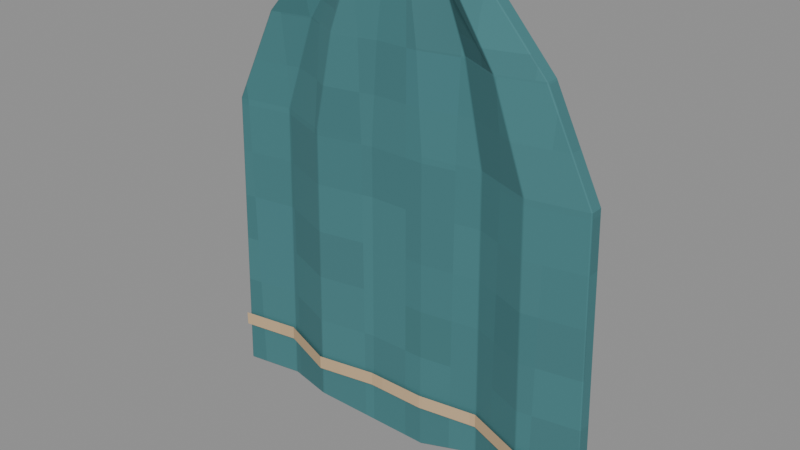 # Source: TealHandTowel.blend  (saved by Blender 4.3.34; exported with 4.5.12 LTS)
import bpy
from mathutils import Matrix  # noqa: F401  (used for matrix-valued properties, if any)

bpy.ops.wm.read_factory_settings(use_empty=True)
scene = bpy.context.scene
scene.name = 'Prop'

# ---- collections
col_tealhandtowel_asset = bpy.data.collections.new('TealHandTowel asset'); scene.collection.children.link(col_tealhandtowel_asset)

# ---- images (referenced by path relative to the original .blend; pixels are not part of the script)
import os
ASSET_DIR = os.environ.get("B2B_ASSET_DIR", "")  # directory of the original .blend (textures are referenced by path, not embedded)
HERE = os.path.dirname(os.path.abspath(__file__))  # packed textures are extracted next to this script under _unpacked/

def load_image(name, relpath, width, height, colorspace="sRGB"):
    """Load a texture the original file referenced (path relative to the .blend, or extracted next to this script)."""
    p = next((c for c in (os.path.join(HERE, relpath), os.path.join(ASSET_DIR, relpath)) if relpath and os.path.exists(c)), "")
    if p:
        img = bpy.data.images.load(p, check_existing=True)
        img.name = name
    else:  # same state as the original file: an image datablock whose file is absent (Cycles renders it pink)
        img = bpy.data.images.new(name, width, height)
        img.source = "FILE"
        img.filepath = "//" + (relpath or name)
    img.colorspace_settings.name = colorspace
    return img
img_minecraft___marine_stripe = load_image('Minecraft • Marine stripe', '_unpacked/Marine_stripe.bc7fe28f.png', 32, 32, 'sRGB')
img_minecraft___ivory_piping = load_image('Minecraft • Ivory piping', '_unpacked/Ivory_piping.89601372.png', 64, 64, 'sRGB')

# ---- materials (node trees are filled in below, after node groups)
mat_minecraft___marine_stripe = bpy.data.materials.new('Minecraft / Marine stripe')
mat_minecraft___marine_stripe.diffuse_color = (0.2627, 0.4745, 0.4902, 1.0)
mat_minecraft___ivory_piping = bpy.data.materials.new('Minecraft / Ivory piping')
mat_minecraft___ivory_piping.diffuse_color = (0.7804, 0.6706, 0.5216, 1.0)

# ---- material node trees
mat_minecraft___marine_stripe.use_nodes = True; mat_minecraft___marine_stripe.node_tree.nodes.clear()
_N = mat_minecraft___marine_stripe.node_tree.nodes; _L = mat_minecraft___marine_stripe.node_tree.links
n0 = _N.new('ShaderNodeBsdfPrincipled'); n0.name = 'Principled BSDF'; n0.location = (10, 300)
n0.inputs[2].default_value = 0.85
n1 = _N.new('ShaderNodeOutputMaterial'); n1.name = 'Material Output'; n1.location = (300, 300)
n2 = _N.new('ShaderNodeTexImage'); n2.name = 'Image Texture'; n2.location = (-580, 280)
n2.image = img_minecraft___marine_stripe
n2.interpolation = 'Closest'
_L.new(n0.outputs[0], n1.inputs[0])
_L.new(n2.outputs[0], n0.inputs[0])
n1.is_active_output = True
mat_minecraft___ivory_piping.use_nodes = True; mat_minecraft___ivory_piping.node_tree.nodes.clear()
_N = mat_minecraft___ivory_piping.node_tree.nodes; _L = mat_minecraft___ivory_piping.node_tree.links
n0 = _N.new('ShaderNodeBsdfPrincipled'); n0.name = 'Principled BSDF'; n0.location = (10, 300)
n0.inputs[2].default_value = 0.85
n1 = _N.new('ShaderNodeOutputMaterial'); n1.name = 'Material Output'; n1.location = (300, 300)
n2 = _N.new('ShaderNodeTexImage'); n2.name = 'Image Texture'; n2.location = (-580, 280)
n2.image = img_minecraft___ivory_piping
n2.interpolation = 'Closest'
_L.new(n0.outputs[0], n1.inputs[0])
_L.new(n2.outputs[0], n0.inputs[0])
n1.is_active_output = True

# ---- meshes
me_tealhandtowel_hanging_cloth = bpy.data.meshes.new('TealHandTowel.Hanging-cloth')
me_tealhandtowel_hanging_cloth.from_pydata([(-0.07661, -0.005, 0.18), (-0.05472, 0.003, 0.18), (-0.03283, -0.014, 0.18), (-0.01094, -0.005, 0.18), (0.01094, -0.005, 0.18), (0.03283, 0.003, 0.18), (0.05472, -0.014, 0.18), (0.07661, -0.005, 0.18), (-0.1174, -0.005, 0.135), (-0.08383, 0.003, 0.135), (-0.0503, -0.014, 0.135), (-0.01677, -0.005, 0.135), (0.01677, -0.005, 0.135), (0.0503, 0.003, 0.135), (0.08383, -0.014, 0.135), (0.1174, -0.005, 0.135), (-0.1549, -0.005, 0.06), (-0.1106, 0.003, 0.06), (-0.06636, -0.014, 0.06), (-0.02212, -0.005, 0.06), (0.02212, -0.005, 0.06), (0.06636, 0.003, 0.06), (0.1106, -0.014, 0.06), (0.1549, -0.005, 0.06), (-0.163, -0.005, -0.18), (-0.1164, 0.003, -0.18), (-0.06986, -0.014, -0.171), (-0.02329, -0.005, -0.18), (0.02329, -0.005, -0.18), (0.06986, 0.003, -0.171), (0.1164, -0.014, -0.18), (0.163, -0.005, -0.18), (-0.07661, 0.006, 0.18), (-0.05472, 0.014, 0.18), (-0.03283, -0.003, 0.18), (-0.01094, 0.006, 0.18), (0.01094, 0.006, 0.18), (0.03283, 0.014, 0.18), (0.05472, -0.003, 0.18), (0.07661, 0.006, 0.18), (-0.1174, 0.006, 0.135), (-0.08383, 0.014, 0.135), (-0.0503, -0.003, 0.135), (-0.01677, 0.006, 0.135), (0.01677, 0.006, 0.135), (0.0503, 0.014, 0.135), (0.08383, -0.003, 0.135), (0.1174, 0.006, 0.135), (-0.1549, 0.006, 0.06), (-0.1106, 0.014, 0.06), (-0.06636, -0.003, 0.06), (-0.02212, 0.006, 0.06), (0.02212, 0.006, 0.06), (0.06636, 0.014, 0.06), (0.1106, -0.003, 0.06), (0.1549, 0.006, 0.06), (-0.163, 0.006, -0.18), (-0.1164, 0.014, -0.18), (-0.06986, -0.003, -0.171), (-0.02329, 0.006, -0.18), (0.02329, 0.006, -0.18), (0.06986, 0.014, -0.171), (0.1164, -0.003, -0.18), (0.163, 0.006, -0.18)], [], [(0, 8, 9, 1), (33, 41, 40, 32), (1, 9, 10, 2), (34, 42, 41, 33), (2, 10, 11, 3), (35, 43, 42, 34), (3, 11, 12, 4), (36, 44, 43, 35), (4, 12, 13, 5), (37, 45, 44, 36), (5, 13, 14, 6), (38, 46, 45, 37), (6, 14, 15, 7), (39, 47, 46, 38), (8, 16, 17, 9), (41, 49, 48, 40), (9, 17, 18, 10), (42, 50, 49, 41), (10, 18, 19, 11), (43, 51, 50, 42), (11, 19, 20, 12), (44, 52, 51, 43), (12, 20, 21, 13), (45, 53, 52, 44), (13, 21, 22, 14), (46, 54, 53, 45), (14, 22, 23, 15), (47, 55, 54, 46), (16, 24, 25, 17), (49, 57, 56, 48), (17, 25, 26, 18), (50, 58, 57, 49), (18, 26, 27, 19), (51, 59, 58, 50), (19, 27, 28, 20), (52, 60, 59, 51), (20, 28, 29, 21), (53, 61, 60, 52), (21, 29, 30, 22), (54, 62, 61, 53), (22, 30, 31, 23), (55, 63, 62, 54), (0, 1, 33, 32), (1, 2, 34, 33), (2, 3, 35, 34), (3, 4, 36, 35), (4, 5, 37, 36), (5, 6, 38, 37), (6, 7, 39, 38), (7, 15, 47, 39), (15, 23, 55, 47), (23, 31, 63, 55), (31, 30, 62, 63), (30, 29, 61, 62), (29, 28, 60, 61), (28, 27, 59, 60), (27, 26, 58, 59), (26, 25, 57, 58), (25, 24, 56, 57), (24, 16, 48, 56), (16, 8, 40, 48), (8, 0, 32, 40)])
_uv = me_tealhandtowel_hanging_cloth.uv_layers.new(name='UV0.Surface')
_uv.uv.foreach_set('vector', [0.4133, 0.05571, 0.3807, 0.01971, 0.4075, 0.01971, 0.4308, 0.05571, 0.4308, 0.05571, 0.4075, 0.01971, 0.3807, 0.01971, 0.4133, 0.05571, 0.4308, 0.05571, 0.4075, 0.01971, 0.4343, 0.01971, 0.4483, 0.05571, 0.4483, 0.05571, 0.4343, 0.01971, 0.4075, 0.01971, 0.4308, 0.05571, 0.4746, 0.02945, 0.4386, 0.01547, 0.4386, 0.0423, 0.4746, 0.04696, 0.4746, 0.04696, 0.4386, 0.0423, 0.4386, 0.01547, 0.4746, 0.02945, 0.4746, 0.04696, 0.4386, 0.0423, 0.4386, 0.06912, 0.4746, 0.06447, 0.4746, 0.06447, 0.4386, 0.06912, 0.4386, 0.0423, 0.4746, 0.04696, 0.4746, 0.06447, 0.4386, 0.06912, 0.4386, 0.09595, 0.4746, 0.08198, 0.4746, 0.08198, 0.4386, 0.09595, 0.4386, 0.06912, 0.4746, 0.06447, 0.5008, 0.05571, 0.5148, 0.01971, 0.5416, 0.01971, 0.5183, 0.05571, 0.5183, 0.05571, 0.5416, 0.01971, 0.5148, 0.01971, 0.5008, 0.05571, 0.5183, 0.05571, 0.5416, 0.01971, 0.5685, 0.01971, 0.5359, 0.05571, 0.5359, 0.05571, 0.5685, 0.01971, 0.5416, 0.01971, 0.5183, 0.05571, 0.4386, -0.03818, 0.3786, -0.06817, 0.3786, -0.03277, 0.4386, -0.01135, 0.4386, -0.01135, 0.3786, -0.03277, 0.3786, -0.06817, 0.4386, -0.03818, 0.4386, -0.01135, 0.3786, -0.03277, 0.3786, 0.002621, 0.4386, 0.01547, 0.4386, 0.01547, 0.3786, 0.002621, 0.3786, -0.03277, 0.4386, -0.01135, 0.4386, 0.01547, 0.3786, 0.002621, 0.3786, 0.03802, 0.4386, 0.0423, 0.4386, 0.0423, 0.3786, 0.03802, 0.3786, 0.002621, 0.4386, 0.01547, 0.4386, 0.0423, 0.3786, 0.03802, 0.3786, 0.07341, 0.4386, 0.06912, 0.4386, 0.06912, 0.3786, 0.07341, 0.3786, 0.03802, 0.4386, 0.0423, 0.4386, 0.06912, 0.3786, 0.07341, 0.3786, 0.1088, 0.4386, 0.09595, 0.4386, 0.09595, 0.3786, 0.1088, 0.3786, 0.07341, 0.4386, 0.06912, 0.4386, 0.09595, 0.3786, 0.1088, 0.3786, 0.1442, 0.4386, 0.1228, 0.4386, 0.1228, 0.3786, 0.1442, 0.3786, 0.1088, 0.4386, 0.09595, 0.4386, 0.1228, 0.3786, 0.1442, 0.3786, 0.1796, 0.4386, 0.1496, 0.4386, 0.1496, 0.3786, 0.1796, 0.3786, 0.1442, 0.4386, 0.1228, 0.3786, -0.06817, 0.1866, -0.07469, 0.1866, -0.03743, 0.3786, -0.03277, 0.3786, -0.03277, 0.1866, -0.03743, 0.1866, -0.07469, 0.3786, -0.06817, 0.3786, -0.03277, 0.1866, -0.03743, 0.1938, -0.0001733, 0.3786, 0.002621, 0.3786, 0.002621, 0.1938, -0.0001733, 0.1866, -0.03743, 0.3786, -0.03277, 0.3786, 0.002621, 0.1938, -0.0001733, 0.1866, 0.03708, 0.3786, 0.03802, 0.3786, 0.03802, 0.1866, 0.03708, 0.1938, -0.0001733, 0.3786, 0.002621, 0.3786, 0.03802, 0.1866, 0.03708, 0.1866, 0.07434, 0.3786, 0.07341, 0.3786, 0.07341, 0.1866, 0.07434, 0.1866, 0.03708, 0.3786, 0.03802, 0.3786, 0.07341, 0.1866, 0.07434, 0.1938, 0.1116, 0.3786, 0.1088, 0.3786, 0.1088, 0.1938, 0.1116, 0.1866, 0.07434, 0.3786, 0.07341, 0.3786, 0.1088, 0.1938, 0.1116, 0.1866, 0.1489, 0.3786, 0.1442, 0.3786, 0.1442, 0.1866, 0.1489, 0.1938, 0.1116, 0.3786, 0.1088, 0.3786, 0.1442, 0.1866, 0.1489, 0.1866, 0.1861, 0.3786, 0.1796, 0.3786, 0.1796, 0.1866, 0.1861, 0.1866, 0.1489, 0.3786, 0.1442, 0.4133, 0.03971, 0.4308, 0.04611, 0.4308, 0.05491, 0.4133, 0.04851, 0.465, 0.01194, 0.4514, 0.02945, 0.4602, 0.02945, 0.4738, 0.01194, 0.4483, 0.03251, 0.4658, 0.03971, 0.4658, 0.04851, 0.4483, 0.04131, 0.4658, 0.03971, 0.4833, 0.03971, 0.4833, 0.04851, 0.4658, 0.04851, 0.4833, 0.03971, 0.5008, 0.04611, 0.5008, 0.05491, 0.4833, 0.04851, 0.465, 0.08198, 0.4514, 0.09949, 0.4602, 0.09949, 0.4738, 0.08198, 0.5183, 0.03251, 0.5359, 0.03971, 0.5359, 0.04851, 0.5183, 0.04131, 0.4746, 0.03971, 0.4386, 0.03971, 0.4386, 0.04851, 0.4746, 0.04851, 0.4386, 0.03971, 0.3786, 0.03971, 0.3786, 0.04851, 0.4386, 0.04851, 0.3786, 0.03971, 0.1866, 0.03971, 0.1866, 0.04851, 0.3786, 0.04851, 0.605, 0.03971, 0.5677, 0.03251, 0.5677, 0.04131, 0.605, 0.04851, 0.5677, 0.03251, 0.5305, 0.04611, 0.5305, 0.05491, 0.5677, 0.04131, 0.5305, 0.04611, 0.4932, 0.03971, 0.4932, 0.04851, 0.5305, 0.05491, 0.4932, 0.03971, 0.4559, 0.03971, 0.4559, 0.04851, 0.4932, 0.04851, 0.4559, 0.03971, 0.4187, 0.03251, 0.4187, 0.04131, 0.4559, 0.04851, 0.4187, 0.03251, 0.3814, 0.04611, 0.3814, 0.05491, 0.4187, 0.04131, 0.3814, 0.04611, 0.3442, 0.03971, 0.3442, 0.04851, 0.3814, 0.05491, 0.1866, 0.03971, 0.3786, 0.03971, 0.3786, 0.04851, 0.1866, 0.04851, 0.3786, 0.03971, 0.4386, 0.03971, 0.4386, 0.04851, 0.3786, 0.04851, 0.4386, 0.03971, 0.4746, 0.03971, 0.4746, 0.04851, 0.4386, 0.04851])
_uv.active_render = True
_uv = me_tealhandtowel_hanging_cloth.uv_layers.new(name='UV1.Paint')
_uv.uv.foreach_set('vector', [0.3354, 0.0, 0.3924, 0.06885, 0.3489, 0.06885, 0.3081, 0.0, 0.6081, 0.0, 0.5673, 0.06885, 0.5238, 0.06885, 0.5808, 0.0, 0.3081, 0.0, 0.3489, 0.06885, 0.2948, 0.06885, 0.2703, 0.0, 0.6459, 0.0, 0.6214, 0.06885, 0.5673, 0.06885, 0.6081, 0.0, 0.2703, 0.0, 0.2948, 0.06885, 0.2516, 0.06885, 0.2435, 0.0, 0.6727, 0.0, 0.6646, 0.06885, 0.6214, 0.06885, 0.6459, 0.0, 0.2435, 0.0, 0.2516, 0.06885, 0.2047, 0.06885, 0.2128, 0.0, 0.7034, 0.0, 0.7115, 0.06885, 0.6646, 0.06885, 0.6727, 0.0, 0.2128, 0.0, 0.2047, 0.06885, 0.1611, 0.06885, 0.1856, 0.0, 0.7306, 0.0, 0.7551, 0.06885, 0.7115, 0.06885, 0.7034, 0.0, 0.1856, 0.0, 0.1611, 0.06885, 0.107, 0.06885, 0.1478, 0.0, 0.7684, 0.0, 0.8092, 0.06885, 0.7551, 0.06885, 0.7306, 0.0, 0.1478, 0.0, 0.107, 0.06885, 0.06388, 0.06885, 0.1209, 0.0, 0.7953, 0.0, 0.8523, 0.06885, 0.8092, 0.06885, 0.7684, 0.0, 0.3924, 0.06885, 0.4449, 0.1836, 0.3863, 0.1836, 0.3489, 0.06885, 0.5673, 0.06885, 0.5299, 0.1836, 0.4713, 0.1836, 0.5238, 0.06885, 0.3489, 0.06885, 0.3863, 0.1836, 0.3173, 0.1836, 0.2948, 0.06885, 0.6214, 0.06885, 0.5989, 0.1836, 0.5299, 0.1836, 0.5673, 0.06885, 0.2948, 0.06885, 0.3173, 0.1836, 0.2591, 0.1836, 0.2516, 0.06885, 0.6646, 0.06885, 0.6571, 0.1836, 0.5989, 0.1836, 0.6214, 0.06885, 0.2516, 0.06885, 0.2591, 0.1836, 0.1972, 0.1836, 0.2047, 0.06885, 0.7115, 0.06885, 0.719, 0.1836, 0.6571, 0.1836, 0.6646, 0.06885, 0.2047, 0.06885, 0.1972, 0.1836, 0.1386, 0.1836, 0.1611, 0.06885, 0.7551, 0.06885, 0.7776, 0.1836, 0.719, 0.1836, 0.7115, 0.06885, 0.1611, 0.06885, 0.1386, 0.1836, 0.06955, 0.1836, 0.107, 0.06885, 0.8092, 0.06885, 0.8466, 0.1836, 0.7776, 0.1836, 0.7551, 0.06885, 0.107, 0.06885, 0.06955, 0.1836, 0.01141, 0.1836, 0.06388, 0.06885, 0.8523, 0.06885, 0.9048, 0.1836, 0.8466, 0.1836, 0.8092, 0.06885, 0.4449, 0.1836, 0.4563, 0.5508, 0.3945, 0.5508, 0.3863, 0.1836, 0.5299, 0.1836, 0.5217, 0.5508, 0.4599, 0.5508, 0.4713, 0.1836, 0.3863, 0.1836, 0.3945, 0.5508, 0.3221, 0.537, 0.3173, 0.1836, 0.5989, 0.1836, 0.594, 0.537, 0.5217, 0.5508, 0.5299, 0.1836, 0.3173, 0.1836, 0.3221, 0.537, 0.2607, 0.5508, 0.2591, 0.1836, 0.6571, 0.1836, 0.6554, 0.5508, 0.594, 0.537, 0.5989, 0.1836, 0.2591, 0.1836, 0.2607, 0.5508, 0.1956, 0.5508, 0.1972, 0.1836, 0.719, 0.1836, 0.7206, 0.5508, 0.6554, 0.5508, 0.6571, 0.1836, 0.1972, 0.1836, 0.1956, 0.5508, 0.1337, 0.537, 0.1386, 0.1836, 0.7776, 0.1836, 0.7825, 0.537, 0.7206, 0.5508, 0.719, 0.1836, 0.1386, 0.1836, 0.1337, 0.537, 0.0614, 0.5508, 0.06955, 0.1836, 0.8466, 0.1836, 0.8548, 0.5508, 0.7825, 0.537, 0.7776, 0.1836, 0.06955, 0.1836, 0.0614, 0.5508, 0.0, 0.5508, 0.01141, 0.1836, 0.9048, 0.1836, 0.9162, 0.5508, 0.8548, 0.5508, 0.8466, 0.1836, 0.01315, 0.7889, 0.02485, 0.7555, 0.04093, 0.7555, 0.02923, 0.7889, 0.02485, 0.7555, 7.711e-09, 0.722, 0.01608, 0.722, 0.04093, 0.7555, 7.711e-09, 0.722, 0.01315, 0.6885, 0.02923, 0.6885, 0.01608, 0.722, 0.01315, 0.6885, 0.01315, 0.655, 0.02923, 0.655, 0.02923, 0.6885, 0.01315, 0.655, 0.02485, 0.6215, 0.04093, 0.6215, 0.02923, 0.655, 0.02485, 0.6215, 1.729e-08, 0.588, 0.01608, 0.588, 0.04093, 0.6215, 1.729e-08, 0.588, 0.01315, 0.5545, 0.02923, 0.5545, 0.01608, 0.588, 0.9803, 2.275e-08, 0.9803, 0.08208, 0.9643, 0.08208, 0.9643, 2.275e-08, 0.9803, 0.08208, 0.9803, 0.2074, 0.9643, 0.2074, 0.9643, 0.08208, 0.9803, 0.2074, 0.9803, 0.5664, 0.9643, 0.5664, 0.9643, 0.2074, 0.9329, 0.4988, 0.9198, 0.4275, 0.9358, 0.4275, 0.949, 0.4988, 0.9198, 0.4275, 0.9446, 0.3563, 0.9607, 0.3563, 0.9358, 0.4275, 0.9446, 0.3563, 0.9329, 0.285, 0.949, 0.285, 0.9607, 0.3563, 0.9329, 0.285, 0.9329, 0.2138, 0.949, 0.2138, 0.949, 0.285, 0.9329, 0.2138, 0.9198, 0.1425, 0.9358, 0.1425, 0.949, 0.2138, 0.9198, 0.1425, 0.9446, 0.07125, 0.9607, 0.07125, 0.9358, 0.1425, 0.9446, 0.07125, 0.9329, 5.503e-09, 0.949, 6.726e-09, 0.9607, 0.07125, 0.9839, 0.5664, 0.9839, 0.2074, 1.0, 0.2074, 1.0, 0.5664, 0.9839, 0.2074, 0.9839, 0.08208, 1.0, 0.08208, 1.0, 0.2074, 0.9839, 0.08208, 0.9839, 2.275e-08, 1.0, 2.275e-08, 1.0, 0.08208])
me_tealhandtowel_hanging_cloth.materials.append(mat_minecraft___marine_stripe)
me_tealhandtowel_hanging_cloth.update()
me_tealhandtowel_woven_hem = bpy.data.meshes.new('TealHandTowel.Woven-hem')
me_tealhandtowel_woven_hem.from_pydata([(-0.163, 0.0005, -0.0055), (-0.1164, 0.0085, -0.0055), (-0.06986, -0.0085, -0.0055), (-0.02329, 0.0005, -0.0055), (0.02329, 0.0005, -0.0055), (0.06986, 0.0085, -0.0055), (0.1164, -0.0085, -0.0055), (0.163, 0.0005, -0.0055), (-0.163, 0.0005, 0.0055), (-0.1164, 0.0085, 0.0055), (-0.06986, -0.0085, 0.0055), (-0.02329, 0.0005, 0.0055), (0.02329, 0.0005, 0.0055), (0.06986, 0.0085, 0.0055), (0.1164, -0.0085, 0.0055), (0.163, 0.0005, 0.0055)], [], [(0, 8, 9, 1), (1, 9, 10, 2), (2, 10, 11, 3), (3, 11, 12, 4), (4, 12, 13, 5), (5, 13, 14, 6), (6, 14, 15, 7)])
_uv = me_tealhandtowel_woven_hem.uv_layers.new(name='UV0.Surface')
_uv.uv.foreach_set('vector', [0.2861, -0.14, 0.2861, -0.1312, 0.3234, -0.1312, 0.3234, -0.14, 0.3234, -0.14, 0.3234, -0.1312, 0.3606, -0.1312, 0.3606, -0.14, 0.3606, -0.14, 0.3606, -0.1312, 0.3979, -0.1312, 0.3979, -0.14, 0.3979, -0.14, 0.3979, -0.1312, 0.4352, -0.1312, 0.4352, -0.14, 0.4352, -0.14, 0.4352, -0.1312, 0.4724, -0.1312, 0.4724, -0.14, 0.4724, -0.14, 0.4724, -0.1312, 0.5097, -0.1312, 0.5097, -0.14, 0.5097, -0.14, 0.5097, -0.1312, 0.5469, -0.1312, 0.5469, -0.14])
_uv.active_render = True
_uv = me_tealhandtowel_woven_hem.uv_layers.new(name='UV1.Paint')
_uv.uv.foreach_set('vector', [0.9358, 1.0, 0.9198, 1.0, 0.9198, 0.9298, 0.9358, 0.9298, 0.9358, 0.9298, 0.9198, 0.9298, 0.9198, 0.8569, 0.9358, 0.8569, 0.9358, 0.8569, 0.9198, 0.8569, 0.9198, 0.7868, 0.9358, 0.7868, 0.9358, 0.7868, 0.9198, 0.7868, 0.9198, 0.7157, 0.9358, 0.7157, 0.9358, 0.7157, 0.9198, 0.7157, 0.9198, 0.6455, 0.9358, 0.6455, 0.9358, 0.6455, 0.9198, 0.6455, 0.9198, 0.5726, 0.9358, 0.5726, 0.9358, 0.5726, 0.9198, 0.5726, 0.9198, 0.5025, 0.9358, 0.5025])
me_tealhandtowel_woven_hem.materials.append(mat_minecraft___ivory_piping)
me_tealhandtowel_woven_hem.update()

# ---- objects
ob_tealhandtowel = bpy.data.objects.new('TealHandTowel', None)
ob_tealhandtowel_hanging_cloth = bpy.data.objects.new('TealHandTowel.Hanging-cloth', me_tealhandtowel_hanging_cloth)
ob_tealhandtowel_woven_hem = bpy.data.objects.new('TealHandTowel.Woven-hem', me_tealhandtowel_woven_hem)
ob_pivot_tealhandtowel_sway = bpy.data.objects.new('Pivot.TealHandTowel.Sway', None)

# ---- transforms, parenting, visibility, modifiers, constraints
ob_tealhandtowel.location = (0.0, 0.0, 0.0)
ob_tealhandtowel.empty_display_size = 0.075
ob_tealhandtowel_hanging_cloth.parent = ob_pivot_tealhandtowel_sway
ob_tealhandtowel_hanging_cloth.location = (0.0, -0.015, -0.18)
_m = ob_tealhandtowel_hanging_cloth.modifiers.new('Hand-finished edges', 'BEVEL')
_m.width = 0.001
_m.width_pct = 0.001
_m.harden_normals = True
ob_tealhandtowel_woven_hem.parent = ob_pivot_tealhandtowel_sway
ob_tealhandtowel_woven_hem.location = (0.0, -0.0225, -0.3195)
ob_pivot_tealhandtowel_sway.parent = ob_tealhandtowel
ob_pivot_tealhandtowel_sway.location = (0.0, 0.0, 0.0)
ob_pivot_tealhandtowel_sway.empty_display_size = 0.06

# ---- collection membership
col_tealhandtowel_asset.objects.link(ob_tealhandtowel)
col_tealhandtowel_asset.objects.link(ob_tealhandtowel_hanging_cloth)
col_tealhandtowel_asset.objects.link(ob_tealhandtowel_woven_hem)
col_tealhandtowel_asset.objects.link(ob_pivot_tealhandtowel_sway)

# ---- scene / render settings (as saved in the file)
scene.frame_start = 1; scene.frame_end = 250; scene.frame_set(1)
scene.render.engine = 'BLENDER_EEVEE_NEXT'
scene.render.image_settings.exr_codec = 'NONE'
scene.render.simplify_subdivision_render = 0
scene.render.simplify_child_particles_render = 0.0
scene.eevee.use_volume_custom_range = False
scene.eevee.use_fast_gi = False
scene.eevee.use_shadows = False
scene.view_settings.white_balance_temperature = 0.0
scene.view_settings.white_balance_tint = 0.0
scene.view_settings.white_balance_whitepoint = (2.97, 0.5193, -0.0414)
bpy.context.view_layer.update()

# ---- added for rendering (the .blend has no active camera and no usable light): camera, sun + grey world if the file has none
cam_auto = bpy.data.cameras.new('AutoCamera')
cam_auto.lens = 50.0
cam_auto.sensor_width = 36.0
cam_auto.clip_end = 1000.0
ob_auto_camera = bpy.data.objects.new('AutoCamera', cam_auto)
scene.collection.objects.link(ob_auto_camera)
ob_auto_camera.location = (0.450201, -0.556328, 0.180161)
ob_auto_camera.rotation_euler = (1.09748, -7.21219e-08, 0.694738)
scene.camera = ob_auto_camera
light_auto_sun = bpy.data.lights.new('AutoSun', 'SUN')
light_auto_sun.energy = 3.0
light_auto_sun.angle = 0.0523599
ob_auto_sun = bpy.data.objects.new('AutoSun', light_auto_sun)
scene.collection.objects.link(ob_auto_sun)
ob_auto_sun.rotation_euler = (0.872665, 0.174533, 0.523599)
if scene.world is None:
    world_auto = bpy.data.worlds.new('AutoWorld')
    world_auto.color = (0.3, 0.3, 0.3)
    scene.world = world_auto
bpy.context.view_layer.update()

